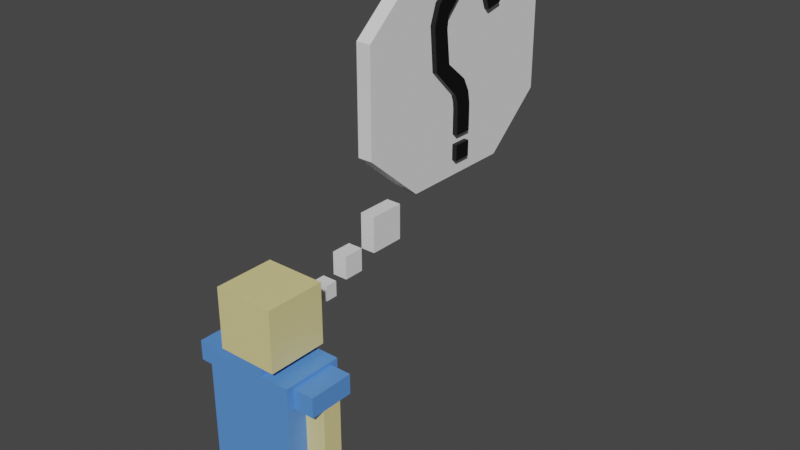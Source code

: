 # Source: Filter_02.blend  (saved by Blender 2.83.19; exported with 4.5.12 LTS)
import bpy
from mathutils import Matrix  # noqa: F401  (used for matrix-valued properties, if any)

bpy.ops.wm.read_factory_settings(use_empty=True)
scene = bpy.context.scene
scene.name = 'Scene'

# ---- collections
col_collection = bpy.data.collections.new('Collection'); scene.collection.children.link(col_collection)

# ---- materials (node trees are filled in below, after node groups)
mat_material_001 = bpy.data.materials.new('Material.001')
mat_material_001.use_transparent_shadow = False
mat_material_005 = bpy.data.materials.new('Material.005')
mat_material_005.use_transparent_shadow = False
mat_material_006 = bpy.data.materials.new('Material.006')
mat_material_006.use_transparent_shadow = False
mat_material_003 = bpy.data.materials.new('Material.003')
mat_material_003.use_transparent_shadow = False

# ---- material node trees
mat_material_001.use_nodes = True; mat_material_001.node_tree.nodes.clear()
_N = mat_material_001.node_tree.nodes; _L = mat_material_001.node_tree.links
n0 = _N.new('ShaderNodeBsdfPrincipled'); n0.name = 'Principled BSDF'; n0.location = (10, 300)
n0.distribution = 'GGX'
n0.subsurface_method = 'BURLEY'
n0.inputs[0].default_value = (0.8, 0.6949, 0.306, 1.0)
n0.inputs[3].default_value = 1.45
n0.inputs[27].default_value = (0.0, 0.0, 0.0, 1.0)
n0.inputs[28].default_value = 1.0
n1 = _N.new('ShaderNodeOutputMaterial'); n1.name = 'Material Output'; n1.location = (300, 300)
_L.new(n0.outputs[0], n1.inputs[0])
n1.is_active_output = True
mat_material_005.use_nodes = True; mat_material_005.node_tree.nodes.clear()
_N = mat_material_005.node_tree.nodes; _L = mat_material_005.node_tree.links
n0 = _N.new('ShaderNodeBsdfPrincipled'); n0.name = 'Principled BSDF'; n0.location = (10, 300)
n0.distribution = 'GGX'
n0.subsurface_method = 'BURLEY'
n0.inputs[0].default_value = (0.001032, 0.0008211, 0.0008608, 1.0)
n0.inputs[3].default_value = 1.45
n0.inputs[27].default_value = (0.0, 0.0, 0.0, 1.0)
n0.inputs[28].default_value = 1.0
n1 = _N.new('ShaderNodeOutputMaterial'); n1.name = 'Material Output'; n1.location = (300, 300)
_L.new(n0.outputs[0], n1.inputs[0])
n1.is_active_output = True
mat_material_006.use_nodes = True; mat_material_006.node_tree.nodes.clear()
_N = mat_material_006.node_tree.nodes; _L = mat_material_006.node_tree.links
n0 = _N.new('ShaderNodeBsdfPrincipled'); n0.name = 'Principled BSDF'; n0.location = (10, 300)
n0.distribution = 'GGX'
n0.subsurface_method = 'BURLEY'
n0.inputs[0].default_value = (0.1022, 0.2881, 0.8, 1.0)
n0.inputs[3].default_value = 1.45
n0.inputs[27].default_value = (0.0, 0.0, 0.0, 1.0)
n0.inputs[28].default_value = 1.0
n1 = _N.new('ShaderNodeOutputMaterial'); n1.name = 'Material Output'; n1.location = (300, 300)
_L.new(n0.outputs[0], n1.inputs[0])
n1.is_active_output = True
mat_material_003.use_nodes = True; mat_material_003.node_tree.nodes.clear()
_N = mat_material_003.node_tree.nodes; _L = mat_material_003.node_tree.links
n0 = _N.new('ShaderNodeBsdfPrincipled'); n0.name = 'Principled BSDF'; n0.location = (10, 300)
n0.distribution = 'GGX'
n0.subsurface_method = 'BURLEY'
n0.inputs[0].default_value = (0.8, 0.6949, 0.306, 1.0)
n0.inputs[3].default_value = 1.45
n0.inputs[27].default_value = (0.0, 0.0, 0.0, 1.0)
n0.inputs[28].default_value = 1.0
n1 = _N.new('ShaderNodeOutputMaterial'); n1.name = 'Material Output'; n1.location = (300, 300)
_L.new(n0.outputs[0], n1.inputs[0])
n1.is_active_output = True

# ---- world
world_world = bpy.data.worlds.new('World'); scene.world = world_world
world_world.use_nodes = True; world_world.node_tree.nodes.clear()
_N = world_world.node_tree.nodes; _L = world_world.node_tree.links
n0 = _N.new('ShaderNodeOutputWorld'); n0.name = 'World Output'; n0.location = (300, 300)
n1 = _N.new('ShaderNodeBackground'); n1.name = 'Background'; n1.location = (10, 300)
n1.inputs[0].default_value = (0.05088, 0.05088, 0.05088, 1.0)
_L.new(n1.outputs[0], n0.inputs[0])
n0.is_active_output = True
world_world.color = (0.05088, 0.05088, 0.05088)
world_world.use_sun_shadow = False
world_world.sun_shadow_jitter_overblur = 0.0

# ---- meshes
me_w_rfel_010 = bpy.data.meshes.new('Würfel.010')
me_w_rfel_010.from_pydata([(-1.531, -0.325, -2.028), (-2.234, -0.325, -2.028), (-1.531, -0.325, -4.722), (-1.531, 0.325, -4.722), (-2.234, -0.325, -4.722), (-2.234, 0.325, -4.722), (-2.234, 0.325, -2.028), (-1.531, 0.325, -2.028)], [], [(1, 6, 7, 3, 2, 0), (1, 4, 2, 0), (2, 4, 5, 3), (6, 5, 4, 1), (7, 3, 5, 6)])
_uv = me_w_rfel_010.uv_layers.new(name='UV-Map')
_uv.uv.foreach_set('vector', [0.0, 0.0, 0.0, 0.0, 0.0, 0.0, 0.0, 0.0, 0.0, 0.0, 0.0, 0.0, 0.0, 0.0, 0.0, 0.0, 0.0, 0.0, 0.0, 0.0, 0.0, 0.0, 0.0, 0.0, 0.0, 0.0, 0.0, 0.0, 0.375, 0.25, 0.375, 0.25, 0.375, 0.0, 0.375, 0.0, 0.0, 0.0, 0.0, 0.0, 0.0, 0.0, 0.0, 0.0])
me_w_rfel_010.materials.append(mat_material_001)
me_w_rfel_010.use_remesh_fix_poles = True
me_w_rfel_010.use_remesh_preserve_attributes = False
me_w_rfel_010.use_mirror_vertex_groups = False
me_w_rfel_010.update()
me_w_rfel_030 = bpy.data.meshes.new('Würfel.030')
me_w_rfel_030.from_pydata([(-1.0, 0.5, 1.0), (-1.0, 1.0, 0.5), (1.0, 1.0, 0.5), (1.0, 0.5, 1.0), (-1.0, -1.0, 0.5), (-1.0, -0.5, 1.0), (1.0, -0.5, 1.0), (1.0, -1.0, 0.5), (-1.0, 1.0, -0.5), (-1.0, 0.5, -1.0), (1.0, 0.5, -1.0), (1.0, 1.0, -0.5), (-1.0, -0.5, -1.0), (-1.0, -1.0, -0.5), (1.0, -1.0, -0.5), (1.0, -0.5, -1.0)], [], [(3, 0, 5, 6), (8, 1, 2, 11), (12, 13, 4, 5, 0, 1, 8, 9), (0, 3, 2, 1), (6, 5, 4, 7), (14, 7, 4, 13), (10, 9, 8, 11), (10, 11, 2, 3, 6, 7, 14, 15), (12, 15, 14, 13), (9, 10, 15, 12)])
_uv = me_w_rfel_030.uv_layers.new(name='UV-Map')
_uv.uv.foreach_set('vector', [0.625, 0.5625, 0.875, 0.5625, 0.875, 0.6875, 0.625, 0.6875, 0.4375, 0.25, 0.5625, 0.25, 0.5625, 0.5, 0.4375, 0.5, 0.375, 0.0625, 0.4375, 0.0, 0.5625, 0.0, 0.625, 0.0625, 0.625, 0.1875, 0.5625, 0.25, 0.4375, 0.25, 0.375, 0.1875, 0.875, 0.5625, 0.625, 0.5625, 0.625, 0.5, 0.875, 0.5, 0.625, 0.6875, 0.875, 0.6875, 0.875, 0.75, 0.625, 0.75, 0.4375, 0.75, 0.5625, 0.75, 0.5625, 1.0, 0.4375, 1.0, 0.375, 0.5625, 0.125, 0.5625, 0.125, 0.5, 0.375, 0.5, 0.375, 0.5625, 0.4375, 0.5, 0.5625, 0.5, 0.625, 0.5625, 0.625, 0.6875, 0.5625, 0.75, 0.4375, 0.75, 0.375, 0.6875, 0.125, 0.6875, 0.375, 0.6875, 0.375, 0.75, 0.125, 0.75, 0.125, 0.5625, 0.375, 0.5625, 0.375, 0.6875, 0.125, 0.6875])
me_w_rfel_030.use_remesh_fix_poles = True
me_w_rfel_030.use_remesh_preserve_attributes = False
me_w_rfel_030.use_mirror_vertex_groups = False
me_w_rfel_030.update()
me_w_rfel_031 = bpy.data.meshes.new('Würfel.031')
me_w_rfel_031.from_pydata([(-1.0, -1.0, -1.0), (-1.0, -1.0, 1.0), (-1.0, 1.0, -1.0), (-1.0, 1.0, 1.0), (1.0, -1.0, -1.0), (1.0, -1.0, 1.0), (1.0, 1.0, -1.0), (1.0, 1.0, 1.0)], [], [(0, 1, 3, 2), (2, 3, 7, 6), (6, 7, 5, 4), (4, 5, 1, 0), (2, 6, 4, 0), (7, 3, 1, 5)])
_uv = me_w_rfel_031.uv_layers.new(name='UV-Map')
_uv.uv.foreach_set('vector', [0.375, 0.0, 0.625, 0.0, 0.625, 0.25, 0.375, 0.25, 0.375, 0.25, 0.625, 0.25, 0.625, 0.5, 0.375, 0.5, 0.375, 0.5, 0.625, 0.5, 0.625, 0.75, 0.375, 0.75, 0.375, 0.75, 0.625, 0.75, 0.625, 1.0, 0.375, 1.0, 0.125, 0.5, 0.375, 0.5, 0.375, 0.75, 0.125, 0.75, 0.625, 0.5, 0.875, 0.5, 0.875, 0.75, 0.625, 0.75])
me_w_rfel_031.use_remesh_fix_poles = True
me_w_rfel_031.use_remesh_preserve_attributes = False
me_w_rfel_031.use_mirror_vertex_groups = False
me_w_rfel_031.update()
me_w_rfel_032 = bpy.data.meshes.new('Würfel.032')
me_w_rfel_032.from_pydata([(-1.0, -1.0, -1.0), (-1.0, -1.0, 1.0), (-1.0, 1.0, -1.0), (-1.0, 1.0, 1.0), (1.0, -1.0, -1.0), (1.0, -1.0, 1.0), (1.0, 1.0, -1.0), (1.0, 1.0, 1.0)], [], [(0, 1, 3, 2), (2, 3, 7, 6), (6, 7, 5, 4), (4, 5, 1, 0), (2, 6, 4, 0), (7, 3, 1, 5)])
_uv = me_w_rfel_032.uv_layers.new(name='UV-Map')
_uv.uv.foreach_set('vector', [0.375, 0.0, 0.625, 0.0, 0.625, 0.25, 0.375, 0.25, 0.375, 0.25, 0.625, 0.25, 0.625, 0.5, 0.375, 0.5, 0.375, 0.5, 0.625, 0.5, 0.625, 0.75, 0.375, 0.75, 0.375, 0.75, 0.625, 0.75, 0.625, 1.0, 0.375, 1.0, 0.125, 0.5, 0.375, 0.5, 0.375, 0.75, 0.125, 0.75, 0.625, 0.5, 0.875, 0.5, 0.875, 0.75, 0.625, 0.75])
me_w_rfel_032.use_remesh_fix_poles = True
me_w_rfel_032.use_remesh_preserve_attributes = False
me_w_rfel_032.use_mirror_vertex_groups = False
me_w_rfel_032.update()
me_w_rfel_033 = bpy.data.meshes.new('Würfel.033')
me_w_rfel_033.from_pydata([(-1.0, -1.0, -1.0), (-1.0, -1.0, 1.0), (-1.0, 1.0, -1.0), (-1.0, 1.0, 1.0), (1.0, -1.0, -1.0), (1.0, -1.0, 1.0), (1.0, 1.0, -1.0), (1.0, 1.0, 1.0)], [], [(0, 1, 3, 2), (2, 3, 7, 6), (6, 7, 5, 4), (4, 5, 1, 0), (2, 6, 4, 0), (7, 3, 1, 5)])
_uv = me_w_rfel_033.uv_layers.new(name='UV-Map')
_uv.uv.foreach_set('vector', [0.375, 0.0, 0.625, 0.0, 0.625, 0.25, 0.375, 0.25, 0.375, 0.25, 0.625, 0.25, 0.625, 0.5, 0.375, 0.5, 0.375, 0.5, 0.625, 0.5, 0.625, 0.75, 0.375, 0.75, 0.375, 0.75, 0.625, 0.75, 0.625, 1.0, 0.375, 1.0, 0.125, 0.5, 0.375, 0.5, 0.375, 0.75, 0.125, 0.75, 0.625, 0.5, 0.875, 0.5, 0.875, 0.75, 0.625, 0.75])
me_w_rfel_033.use_remesh_fix_poles = True
me_w_rfel_033.use_remesh_preserve_attributes = False
me_w_rfel_033.use_mirror_vertex_groups = False
me_w_rfel_033.update()
me_w_rfel_006 = bpy.data.meshes.new('Würfel.006')
me_w_rfel_006.from_pydata([(-1.0, -1.0, -1.0), (-1.0, -1.0, 1.0), (-1.0, 1.0, -1.0), (-1.0, 1.0, 1.0), (1.0, -1.0, -1.0), (1.0, -1.0, 1.0), (1.0, 1.0, -1.0), (1.0, 1.0, 1.0)], [], [(0, 1, 3, 2), (2, 3, 7, 6), (6, 7, 5, 4), (4, 5, 1, 0), (2, 6, 4, 0), (7, 3, 1, 5)])
_uv = me_w_rfel_006.uv_layers.new(name='UV-Map')
_uv.uv.foreach_set('vector', [0.375, 0.0, 0.625, 0.0, 0.625, 0.25, 0.375, 0.25, 0.375, 0.25, 0.625, 0.25, 0.625, 0.5, 0.375, 0.5, 0.375, 0.5, 0.625, 0.5, 0.625, 0.75, 0.375, 0.75, 0.375, 0.75, 0.625, 0.75, 0.625, 1.0, 0.375, 1.0, 0.125, 0.5, 0.375, 0.5, 0.375, 0.75, 0.125, 0.75, 0.625, 0.5, 0.875, 0.5, 0.875, 0.75, 0.625, 0.75])
me_w_rfel_006.materials.append(mat_material_005)
me_w_rfel_006.use_remesh_fix_poles = True
me_w_rfel_006.use_remesh_preserve_attributes = False
me_w_rfel_006.use_mirror_vertex_groups = False
me_w_rfel_006.update()
me_w_rfel_007 = bpy.data.meshes.new('Würfel.007')
me_w_rfel_007.from_pydata([(-1.0, -1.0, -1.0), (-1.0, -1.0, 1.0), (-1.0, 1.0, -1.0), (-1.0, 1.0, 1.0), (1.0, -1.0, -1.0), (1.0, -1.0, 1.0), (1.0, 1.0, -1.0), (1.0, 1.0, 1.0), (-1.0, -0.9878, 2.071), (-1.0, 0.9878, 2.425), (1.0, -0.9878, 2.071), (1.0, 0.9878, 2.425), (-1.0, -1.092, 3.072), (-1.0, 0.7351, 3.996), (1.0, -1.092, 3.072), (1.0, 0.7351, 3.996), (-1.0, -1.371, 4.005), (-1.0, -0.003998, 5.664), (1.0, -1.371, 4.005), (1.0, -0.003998, 5.664), (-1.0, -4.474, 7.562), (-1.0, -2.53, 8.095), (1.0, -4.474, 7.562), (1.0, -2.53, 8.095), (-1.0, -4.892, 13.01), (-1.0, -2.965, 12.4), (1.0, -4.892, 13.01), (1.0, -2.965, 12.4), (-1.0, -4.154, 15.4), (-1.0, -2.799, 13.73), (1.0, -4.154, 15.4), (1.0, -2.799, 13.73), (-1.0, -1.601, 17.89), (-1.0, -1.102, 15.69), (1.0, -1.601, 17.89), (1.0, -1.102, 15.69), (-1.0, 2.296, 17.66), (-1.0, 1.734, 15.48), (1.0, 2.296, 17.66), (1.0, 1.734, 15.48), (-1.0, 5.401, 15.11), (-1.0, 3.166, 14.66), (1.0, 5.401, 15.11), (1.0, 3.166, 14.66), (-1.0, 5.739, 13.23), (-1.0, 3.78, 12.78), (1.0, 5.739, 13.23), (1.0, 3.78, 12.78)], [], [(0, 1, 3, 2), (2, 3, 7, 6), (6, 7, 5, 4), (4, 5, 1, 0), (2, 6, 4, 0), (5, 7, 11, 10), (9, 8, 12, 13), (3, 1, 8, 9), (1, 5, 10, 8), (7, 3, 9, 11), (12, 14, 18, 16), (8, 10, 14, 12), (11, 9, 13, 15), (10, 11, 15, 14), (18, 19, 23, 22), (15, 13, 17, 19), (14, 15, 19, 18), (13, 12, 16, 17), (20, 22, 26, 24), (17, 16, 20, 21), (16, 18, 22, 20), (19, 17, 21, 23), (27, 25, 29, 31), (23, 21, 25, 27), (22, 23, 27, 26), (21, 20, 24, 25), (30, 31, 35, 34), (26, 27, 31, 30), (25, 24, 28, 29), (24, 26, 30, 28), (32, 34, 38, 36), (29, 28, 32, 33), (28, 30, 34, 32), (31, 29, 33, 35), (38, 39, 43, 42), (35, 33, 37, 39), (34, 35, 39, 38), (33, 32, 36, 37), (42, 43, 47, 46), (37, 36, 40, 41), (36, 38, 42, 40), (39, 37, 41, 43), (47, 45, 44, 46), (41, 40, 44, 45), (40, 42, 46, 44), (43, 41, 45, 47)])
_uv = me_w_rfel_007.uv_layers.new(name='UV-Map')
_uv.uv.foreach_set('vector', [0.375, 0.0, 0.625, 0.0, 0.625, 0.25, 0.375, 0.25, 0.375, 0.25, 0.625, 0.25, 0.625, 0.5, 0.375, 0.5, 0.375, 0.5, 0.625, 0.5, 0.625, 0.75, 0.375, 0.75, 0.375, 0.75, 0.625, 0.75, 0.625, 1.0, 0.375, 1.0, 0.125, 0.5, 0.375, 0.5, 0.375, 0.75, 0.125, 0.75, 0.625, 0.75, 0.625, 0.5, 0.625, 0.5, 0.625, 0.75, 0.625, 0.25, 0.625, 0.0, 0.625, 0.0, 0.625, 0.25, 0.625, 0.25, 0.625, 0.0, 0.625, 0.0, 0.625, 0.25, 0.625, 1.0, 0.625, 0.75, 0.625, 0.75, 0.625, 1.0, 0.625, 0.5, 0.625, 0.25, 0.625, 0.25, 0.625, 0.5, 0.625, 1.0, 0.625, 0.75, 0.625, 0.75, 0.625, 1.0, 0.625, 1.0, 0.625, 0.75, 0.625, 0.75, 0.625, 1.0, 0.625, 0.5, 0.625, 0.25, 0.625, 0.25, 0.625, 0.5, 0.625, 0.75, 0.625, 0.5, 0.625, 0.5, 0.625, 0.75, 0.625, 0.75, 0.625, 0.5, 0.625, 0.5, 0.625, 0.75, 0.625, 0.5, 0.625, 0.25, 0.625, 0.25, 0.625, 0.5, 0.625, 0.75, 0.625, 0.5, 0.625, 0.5, 0.625, 0.75, 0.625, 0.25, 0.625, 0.0, 0.625, 0.0, 0.625, 0.25, 0.625, 1.0, 0.625, 0.75, 0.625, 0.75, 0.625, 1.0, 0.625, 0.25, 0.625, 0.0, 0.625, 0.0, 0.625, 0.25, 0.625, 1.0, 0.625, 0.75, 0.625, 0.75, 0.625, 1.0, 0.625, 0.5, 0.625, 0.25, 0.625, 0.25, 0.625, 0.5, 0.625, 0.5, 0.625, 0.25, 0.625, 0.25, 0.625, 0.5, 0.625, 0.5, 0.625, 0.25, 0.625, 0.25, 0.625, 0.5, 0.625, 0.75, 0.625, 0.5, 0.625, 0.5, 0.625, 0.75, 0.625, 0.25, 0.625, 0.0, 0.625, 0.0, 0.625, 0.25, 0.625, 0.75, 0.625, 0.5, 0.625, 0.5, 0.625, 0.75, 0.625, 0.75, 0.625, 0.5, 0.625, 0.5, 0.625, 0.75, 0.625, 0.25, 0.625, 0.0, 0.625, 0.0, 0.625, 0.25, 0.625, 1.0, 0.625, 0.75, 0.625, 0.75, 0.625, 1.0, 0.625, 1.0, 0.625, 0.75, 0.625, 0.75, 0.625, 1.0, 0.625, 0.25, 0.625, 0.0, 0.625, 0.0, 0.625, 0.25, 0.625, 1.0, 0.625, 0.75, 0.625, 0.75, 0.625, 1.0, 0.625, 0.5, 0.625, 0.25, 0.625, 0.25, 0.625, 0.5, 0.625, 0.75, 0.625, 0.5, 0.625, 0.5, 0.625, 0.75, 0.625, 0.5, 0.625, 0.25, 0.625, 0.25, 0.625, 0.5, 0.625, 0.75, 0.625, 0.5, 0.625, 0.5, 0.625, 0.75, 0.625, 0.25, 0.625, 0.0, 0.625, 0.0, 0.625, 0.25, 0.625, 0.75, 0.625, 0.5, 0.625, 0.5, 0.625, 0.75, 0.625, 0.25, 0.625, 0.0, 0.625, 0.0, 0.625, 0.25, 0.625, 1.0, 0.625, 0.75, 0.625, 0.75, 0.625, 1.0, 0.625, 0.5, 0.625, 0.25, 0.625, 0.25, 0.625, 0.5, 0.625, 0.5, 0.875, 0.5, 0.875, 0.75, 0.625, 0.75, 0.625, 0.25, 0.625, 0.0, 0.625, 0.0, 0.625, 0.25, 0.625, 1.0, 0.625, 0.75, 0.625, 0.75, 0.625, 1.0, 0.625, 0.5, 0.625, 0.25, 0.625, 0.25, 0.625, 0.5])
me_w_rfel_007.materials.append(mat_material_005)
me_w_rfel_007.use_remesh_fix_poles = True
me_w_rfel_007.use_remesh_preserve_attributes = False
me_w_rfel_007.use_mirror_vertex_groups = False
me_w_rfel_007.update()
me_w_rfel_004 = bpy.data.meshes.new('Würfel.004')
me_w_rfel_004.from_pydata([(-1.0, -1.0, -1.0), (-1.0, 1.0, -1.0), (1.0, -1.0, -1.0), (1.0, 1.0, -1.0), (-0.5736, -1.0, -1.0), (-0.5736, 1.0, -1.0), (0.5736, -1.0, -1.0), (0.5736, 1.0, -1.0), (-0.5736, -1.0, -1.26), (-0.5736, 1.0, -1.26), (0.5736, -1.0, -1.26), (0.5736, 1.0, -1.26), (-1.531, -1.0, -1.26), (-1.531, 1.0, -1.26), (1.531, -1.0, -1.26), (1.531, 1.0, -1.26), (-1.531, -1.0, -4.736), (-1.531, 1.0, -4.736), (1.531, -1.0, -4.736), (1.531, 1.0, -4.736), (-0.3025, -1.0, -4.736), (-0.3025, 1.0, -4.736), (0.3025, -1.0, -4.736), (0.3025, 1.0, -4.736), (-1.531, -1.0, -7.369), (-1.531, 1.0, -7.369), (-0.3025, -1.0, -7.369), (-0.3025, 1.0, -7.369), (1.531, -1.0, -7.369), (1.531, 1.0, -7.369), (0.3025, -1.0, -7.369), (0.3025, 1.0, -7.369), (1.531, -0.75, -1.37), (1.531, 0.75, -1.37), (1.531, -0.75, -2.028), (1.531, 0.75, -2.028), (-1.531, -0.75, -1.37), (-1.531, 0.75, -1.37), (-1.531, -0.75, -2.028), (-1.531, 0.75, -2.028), (2.234, -0.75, -1.37), (2.234, 0.75, -1.37), (2.234, -0.75, -2.028), (2.234, 0.75, -2.028), (-2.234, -0.75, -1.37), (-2.234, 0.75, -1.37), (-2.234, -0.75, -2.028), (-2.234, 0.75, -2.028), (-1.531, -0.325, -2.028), (-1.531, 0.325, -2.028), (-2.234, -0.325, -2.028), (-2.234, 0.325, -2.028), (-1.531, -0.325, -4.722), (-1.531, 0.325, -4.722)], [], [(1, 3, 7, 5), (6, 4, 8, 10), (2, 0, 4, 6), (11, 10, 14, 15), (5, 7, 11, 9), (7, 6, 10, 11), (4, 5, 9, 8), (15, 14, 18, 19), (8, 9, 13, 12), (10, 8, 12, 14), (9, 11, 15, 13), (17, 19, 18, 16), (12, 13, 17, 16), (14, 12, 16, 18), (13, 15, 19, 17), (20, 16, 24, 26), (19, 29, 31, 23), (24, 25, 27, 26), (21, 20, 26, 27), (16, 17, 25, 24), (17, 21, 27, 25), (28, 30, 31, 29), (18, 28, 29, 19), (22, 30, 28, 18), (23, 31, 30, 22), (39, 47, 45, 37), (40, 42, 43, 41), (32, 40, 41, 33), (34, 42, 40, 32), (35, 43, 42, 34), (45, 47, 46, 44), (38, 39, 49, 48), (36, 44, 46, 38), (37, 45, 44, 36), (39, 49, 51, 47), (47, 46, 50, 51), (46, 50, 48, 38), (48, 49, 53, 52), (35, 33, 41, 43)])
_uv = me_w_rfel_004.uv_layers.new(name='UV-Map')
_uv.uv.foreach_set('vector', [0.375, 0.25, 0.375, 0.5, 0.375, 0.5, 0.375, 0.25, 0.375, 0.75, 0.375, 1.0, 0.375, 1.0, 0.375, 0.75, 0.375, 0.75, 0.375, 1.0, 0.375, 1.0, 0.375, 0.75, 0.375, 0.5, 0.375, 0.75, 0.375, 0.75, 0.375, 0.5, 0.375, 0.25, 0.375, 0.5, 0.375, 0.5, 0.375, 0.25, 0.375, 0.5, 0.375, 0.75, 0.375, 0.75, 0.375, 0.5, 0.375, 0.0, 0.375, 0.25, 0.375, 0.25, 0.375, 0.0, 0.375, 0.5, 0.375, 0.75, 0.375, 0.75, 0.375, 0.5, 0.375, 0.0, 0.375, 0.25, 0.375, 0.25, 0.375, 0.0, 0.375, 0.75, 0.375, 1.0, 0.375, 1.0, 0.375, 0.75, 0.375, 0.25, 0.375, 0.5, 0.375, 0.5, 0.375, 0.25, 0.125, 0.5, 0.375, 0.5, 0.375, 0.75, 0.125, 0.75, 0.375, 0.0, 0.375, 0.25, 0.375, 0.25, 0.375, 0.0, 0.375, 0.75, 0.375, 1.0, 0.375, 1.0, 0.375, 0.75, 0.375, 0.25, 0.375, 0.5, 0.375, 0.5, 0.375, 0.25, 0.0, 0.0, 0.0, 0.0, 0.0, 0.0, 0.0, 0.0, 0.0, 0.0, 0.0, 0.0, 0.0, 0.0, 0.0, 0.0, 0.125, 0.75, 0.125, 0.5, 0.125, 0.5, 0.125, 0.75, 0.0, 0.0, 0.0, 0.0, 0.0, 0.0, 0.0, 0.0, 0.375, 0.0, 0.375, 0.25, 0.375, 0.25, 0.375, 0.0, 0.0, 0.0, 0.0, 0.0, 0.0, 0.0, 0.0, 0.0, 0.375, 0.75, 0.375, 0.75, 0.375, 0.5, 0.375, 0.5, 0.375, 0.75, 0.375, 0.75, 0.375, 0.5, 0.375, 0.5, 0.0, 0.0, 0.0, 0.0, 0.0, 0.0, 0.0, 0.0, 0.0, 0.0, 0.0, 0.0, 0.0, 0.0, 0.0, 0.0, 0.0, 0.0, 0.0, 0.0, 0.0, 0.0, 0.0, 0.0, 0.375, 0.75, 0.375, 0.75, 0.375, 0.5, 0.375, 0.5, 0.375, 0.75, 0.375, 0.75, 0.375, 0.5, 0.375, 0.5, 0.0, 0.0, 0.0, 0.0, 0.0, 0.0, 0.0, 0.0, 0.0, 0.0, 0.0, 0.0, 0.0, 0.0, 0.0, 0.0, 0.375, 0.25, 0.375, 0.25, 0.375, 0.0, 0.375, 0.0, 0.0, 0.0, 0.0, 0.0, 0.0, 0.0, 0.0, 0.0, 0.0, 0.0, 0.0, 0.0, 0.0, 0.0, 0.0, 0.0, 0.375, 0.25, 0.375, 0.25, 0.375, 0.0, 0.375, 0.0, 0.0, 0.0, 0.0, 0.0, 0.0, 0.0, 0.0, 0.0, 0.375, 0.25, 0.375, 0.0, 0.375, 0.0, 0.375, 0.25, 0.0, 0.0, 0.0, 0.0, 0.0, 0.0, 0.0, 0.0, 0.0, 0.0, 0.0, 0.0, 0.0, 0.0, 0.0, 0.0, 0.0, 0.0, 0.375, 0.5, 0.375, 0.5, 0.0, 0.0])
me_w_rfel_004.materials.append(mat_material_006)
me_w_rfel_004.use_remesh_fix_poles = True
me_w_rfel_004.use_remesh_preserve_attributes = False
me_w_rfel_004.use_mirror_vertex_groups = False
me_w_rfel_004.update()
me_w_rfel_001 = bpy.data.meshes.new('Würfel.001')
me_w_rfel_001.from_pydata([(-1.0, -1.0, -1.0), (-1.0, -1.0, 1.0), (-1.0, 1.0, -1.0), (-1.0, 1.0, 1.0), (1.0, -1.0, -1.0), (1.0, -1.0, 1.0), (1.0, 1.0, -1.0), (1.0, 1.0, 1.0), (-0.5736, -1.0, -1.0), (-0.5736, 1.0, -1.0), (0.5736, -1.0, -1.0), (0.5736, 1.0, -1.0)], [], [(0, 1, 3, 2), (2, 3, 7, 6), (6, 7, 5, 4), (4, 5, 1, 0), (7, 3, 1, 5), (0, 2, 9, 8), (6, 4, 10, 11)])
_uv = me_w_rfel_001.uv_layers.new(name='UV-Map')
_uv.uv.foreach_set('vector', [0.375, 0.0, 0.625, 0.0, 0.625, 0.25, 0.375, 0.25, 0.375, 0.25, 0.625, 0.25, 0.625, 0.5, 0.375, 0.5, 0.375, 0.5, 0.625, 0.5, 0.625, 0.75, 0.375, 0.75, 0.375, 0.75, 0.625, 0.75, 0.625, 1.0, 0.375, 1.0, 0.625, 0.5, 0.875, 0.5, 0.875, 0.75, 0.625, 0.75, 0.375, 0.0, 0.375, 0.25, 0.375, 0.25, 0.375, 0.0, 0.375, 0.5, 0.375, 0.75, 0.375, 0.75, 0.375, 0.5])
me_w_rfel_001.materials.append(mat_material_003)
me_w_rfel_001.use_remesh_fix_poles = True
me_w_rfel_001.use_remesh_preserve_attributes = False
me_w_rfel_001.use_mirror_vertex_groups = False
me_w_rfel_001.update()
me_w_rfel_005 = bpy.data.meshes.new('Würfel.005')
me_w_rfel_005.from_pydata([(-1.531, -0.325, -2.028), (-2.234, -0.325, -2.028), (-1.531, -0.325, -4.722), (-1.531, 0.325, -4.722), (-2.234, -0.325, -4.722), (-2.234, 0.325, -4.722), (-2.234, 0.325, -2.028), (-1.531, 0.325, -2.028)], [], [(1, 6, 7, 3, 2, 0), (1, 4, 2, 0), (2, 4, 5, 3), (6, 5, 4, 1), (7, 3, 5, 6)])
_uv = me_w_rfel_005.uv_layers.new(name='UV-Map')
_uv.uv.foreach_set('vector', [0.0, 0.0, 0.0, 0.0, 0.0, 0.0, 0.0, 0.0, 0.0, 0.0, 0.0, 0.0, 0.0, 0.0, 0.0, 0.0, 0.0, 0.0, 0.0, 0.0, 0.0, 0.0, 0.0, 0.0, 0.0, 0.0, 0.0, 0.0, 0.375, 0.25, 0.375, 0.25, 0.375, 0.0, 0.375, 0.0, 0.0, 0.0, 0.0, 0.0, 0.0, 0.0, 0.0, 0.0])
me_w_rfel_005.materials.append(mat_material_003)
me_w_rfel_005.use_remesh_fix_poles = True
me_w_rfel_005.use_remesh_preserve_attributes = False
me_w_rfel_005.use_mirror_vertex_groups = False
me_w_rfel_005.update()

# ---- objects
ob_w_rfel_007 = bpy.data.objects.new('Würfel.007', me_w_rfel_010)
ob_w_rfel_008 = bpy.data.objects.new('Würfel.008', me_w_rfel_030)
ob_w_rfel_009 = bpy.data.objects.new('Würfel.009', me_w_rfel_031)
ob_w_rfel_010 = bpy.data.objects.new('Würfel.010', me_w_rfel_032)
ob_w_rfel_011 = bpy.data.objects.new('Würfel.011', me_w_rfel_033)
ob_w_rfel_003 = bpy.data.objects.new('Würfel.003', me_w_rfel_006)
ob_w_rfel_004 = bpy.data.objects.new('Würfel.004', me_w_rfel_007)
ob_w_rfel_001 = bpy.data.objects.new('Würfel.001', me_w_rfel_004)
ob_w_rfel_002 = bpy.data.objects.new('Würfel.002', me_w_rfel_001)
ob_w_rfel_006 = bpy.data.objects.new('Würfel.006', me_w_rfel_005)

# ---- transforms, parenting, visibility, modifiers, constraints
ob_w_rfel_007.location = (0.0, -0.4779, 0.1155)
ob_w_rfel_007.rotation_euler = (0.0, -0.0, -3.142)
ob_w_rfel_007.scale = (0.1063, 0.1063, 0.1063)
ob_w_rfel_007.lineart.crease_threshold = 0.0
ob_w_rfel_008.location = (0.0, 0.3846, 0.6588)
ob_w_rfel_008.scale = (0.02673, 0.4348, 0.3737)
ob_w_rfel_008.lineart.crease_threshold = 0.0
ob_w_rfel_009.location = (0.0, 0.02087, 0.217)
ob_w_rfel_009.scale = (0.02673, 0.06429, 0.06359)
ob_w_rfel_009.lineart.crease_threshold = 0.0
ob_w_rfel_010.location = (0.0, -0.1401, 0.1554)
ob_w_rfel_010.scale = (0.02673, 0.03696, 0.04032)
ob_w_rfel_010.lineart.crease_threshold = 0.0
ob_w_rfel_011.location = (0.0, -0.2451, 0.104)
ob_w_rfel_011.scale = (0.02673, 0.02177, 0.02685)
ob_w_rfel_011.lineart.crease_threshold = 0.0
ob_w_rfel_003.location = (0.0, 0.3912, 0.3711)
ob_w_rfel_003.scale = (0.04514, 0.03249, 0.02859)
ob_w_rfel_003.lineart.crease_threshold = 0.0
ob_w_rfel_004.location = (0.0, 0.3912, 0.4639)
ob_w_rfel_004.scale = (0.04514, 0.03249, 0.02859)
ob_w_rfel_004.lineart.crease_threshold = 0.0
ob_w_rfel_001.location = (0.0, -0.4779, 0.1155)
ob_w_rfel_001.scale = (0.1063, 0.1063, 0.1063)
ob_w_rfel_001.lineart.crease_threshold = 0.0
ob_w_rfel_002.location = (0.0, -0.4779, 0.1155)
ob_w_rfel_002.scale = (0.1063, 0.1063, 0.1063)
ob_w_rfel_002.lineart.crease_threshold = 0.0
ob_w_rfel_006.location = (0.0, -0.4779, 0.1155)
ob_w_rfel_006.scale = (0.1063, 0.1063, 0.1063)
ob_w_rfel_006.lineart.crease_threshold = 0.0

# ---- collection membership
scene.collection.objects.link(ob_w_rfel_007)
scene.collection.objects.link(ob_w_rfel_008)
scene.collection.objects.link(ob_w_rfel_009)
scene.collection.objects.link(ob_w_rfel_010)
scene.collection.objects.link(ob_w_rfel_011)
col_collection.objects.link(ob_w_rfel_003)
col_collection.objects.link(ob_w_rfel_004)
col_collection.objects.link(ob_w_rfel_001)
col_collection.objects.link(ob_w_rfel_002)
col_collection.objects.link(ob_w_rfel_006)

# ---- scene / render settings (as saved in the file)
scene.frame_start = 1; scene.frame_end = 250; scene.frame_set(1)
scene.render.engine = 'BLENDER_EEVEE_NEXT'
scene.cycles.use_denoising = False
scene.cycles.samples = 128
scene.cycles.sampling_pattern = 'TABULATED_SOBOL'
scene.cycles.use_adaptive_sampling = False
scene.cycles.use_light_tree = False
scene.view_settings.view_transform = 'Filmic'
bpy.context.view_layer.update()

# ---- added for rendering (the .blend has no active camera and no usable light): camera, sun
cam_auto = bpy.data.cameras.new('AutoCamera')
cam_auto.lens = 50.0
cam_auto.sensor_width = 36.0
cam_auto.clip_end = 1000.0
ob_auto_camera = bpy.data.objects.new('AutoCamera', cam_auto)
scene.collection.objects.link(ob_auto_camera)
ob_auto_camera.location = (2.08696, -2.38679, 1.85177)
ob_auto_camera.rotation_euler = (1.09748, -7.21219e-08, 0.694738)
scene.camera = ob_auto_camera
light_auto_sun = bpy.data.lights.new('AutoSun', 'SUN')
light_auto_sun.energy = 3.0
light_auto_sun.angle = 0.0523599
ob_auto_sun = bpy.data.objects.new('AutoSun', light_auto_sun)
scene.collection.objects.link(ob_auto_sun)
ob_auto_sun.rotation_euler = (0.872665, 0.174533, 0.523599)
bpy.context.view_layer.update()
